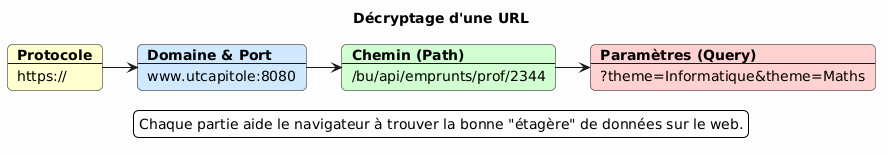

The diagram above was rendered by PlantUML. Its source (embedded in the PNG):
@startuml
skinparam backgroundColor #fcfcfc
skinparam shadowing false
skinparam roundcorner 10

title Décryptage d'une URL

' On définit les blocs un par un
card Protocole #FEFECE [
  <b>Protocole</b>
  ----
  https://
]

card Serveur #D1E8FF [
  <b>Domaine & Port</b>
  ----
  www.utcapitole:8080
]

card Chemin #D1FFD1 [
  <b>Chemin (Path)</b>
  ----
  /bu/api/emprunts/prof/2344
]

card Parametres #FFD1D1 [
  <b>Paramètres (Query)</b>
  ----
  ?theme=Informatique&theme=Maths
]

' Alignement horizontal
Protocole -right-> Serveur
Serveur -right-> Chemin
Chemin -right-> Parametres

legend bottom
  Chaque partie aide le navigateur à trouver la bonne "étagère" de données sur le web.
end legend
@enduml